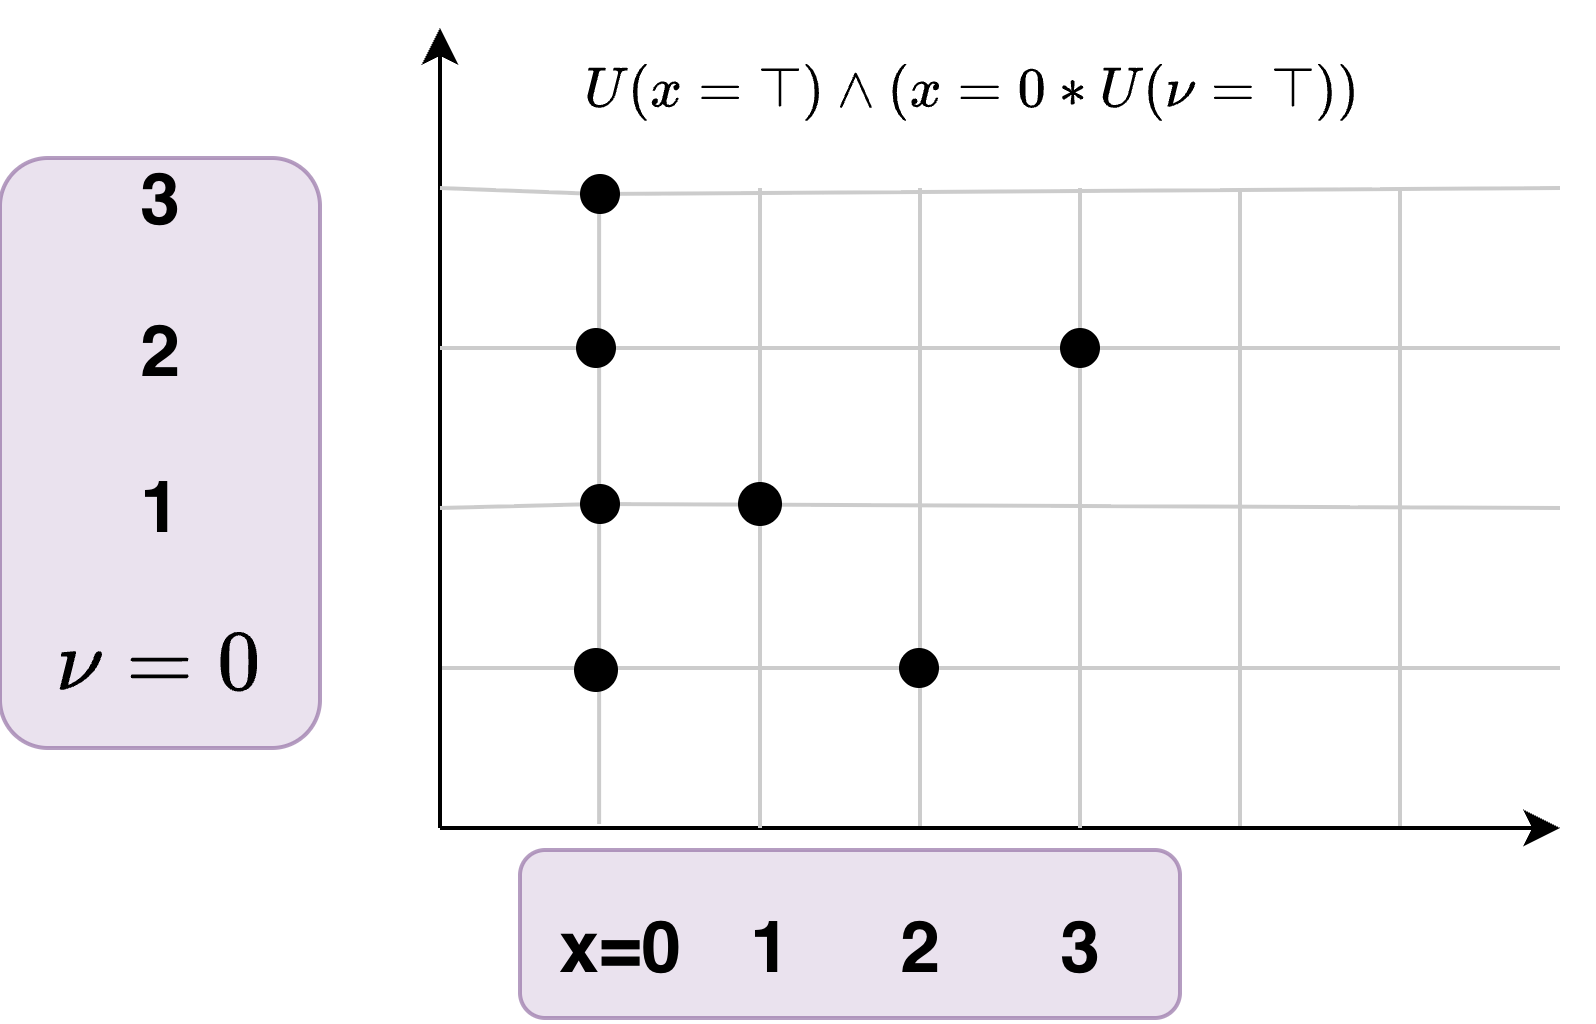

The diagram above was exported from draw.io. Its source (the exported page's mxGraphModel, read from the mxfile embedded in the PNG):
<mxGraphModel dx="452" dy="269" grid="1" gridSize="10" guides="1" tooltips="1" connect="1" arrows="1" fold="1" page="1" pageScale="1" pageWidth="850" pageHeight="1100" math="1" shadow="0">
  <root>
    <mxCell id="0" />
    <mxCell id="1" parent="0" />
    <mxCell id="2nbxTxBsSv8mlGz7n9ul-4" parent="1" style="rounded=1;whiteSpace=wrap;html=1;fillColor=#e1d5e7;strokeColor=#9673a6;opacity=70;" value="" vertex="1">
      <mxGeometry height="147.5" width="80" x="130" y="192.5" as="geometry" />
    </mxCell>
    <mxCell id="2nbxTxBsSv8mlGz7n9ul-2" edge="1" parent="1" style="endArrow=none;html=1;rounded=0;strokeColor=#CCCCCC;" value="">
      <mxGeometry height="50" relative="1" width="50" as="geometry">
        <mxPoint x="279.78" y="359" as="sourcePoint" />
        <mxPoint x="279.78" y="199" as="targetPoint" />
      </mxGeometry>
    </mxCell>
    <mxCell id="3V7K81o624kRL6fW0zLN-3" parent="1" style="rounded=1;whiteSpace=wrap;html=1;fillColor=#e1d5e7;strokeColor=#9673a6;opacity=70;" value="" vertex="1">
      <mxGeometry height="42" width="165" x="260" y="365.5" as="geometry" />
    </mxCell>
    <mxCell id="p0kufxFAa9vMgmwOditO-1" edge="1" parent="1" source="2nbxTxBsSv8mlGz7n9ul-3" style="endArrow=none;html=1;rounded=0;strokeColor=#CCCCCC;" value="">
      <mxGeometry height="50" relative="1" width="50" as="geometry">
        <mxPoint x="240" y="200" as="sourcePoint" />
        <mxPoint x="520" y="200" as="targetPoint" />
      </mxGeometry>
    </mxCell>
    <mxCell id="p0kufxFAa9vMgmwOditO-2" edge="1" parent="1" source="udu6DeRfjGZetOOMowVO-7" style="endArrow=none;html=1;rounded=0;strokeColor=#CCCCCC;" value="">
      <mxGeometry height="50" relative="1" width="50" as="geometry">
        <mxPoint x="240" y="240" as="sourcePoint" />
        <mxPoint x="520" y="240" as="targetPoint" />
      </mxGeometry>
    </mxCell>
    <mxCell id="p0kufxFAa9vMgmwOditO-3" edge="1" parent="1" source="udu6DeRfjGZetOOMowVO-8" style="endArrow=none;html=1;rounded=0;strokeColor=#CCCCCC;" value="">
      <mxGeometry height="50" relative="1" width="50" as="geometry">
        <mxPoint x="240" y="280" as="sourcePoint" />
        <mxPoint x="520" y="280" as="targetPoint" />
      </mxGeometry>
    </mxCell>
    <mxCell id="p0kufxFAa9vMgmwOditO-4" edge="1" parent="1" style="endArrow=none;html=1;rounded=0;strokeColor=#CCCCCC;" value="">
      <mxGeometry height="50" relative="1" width="50" as="geometry">
        <mxPoint x="240" y="320" as="sourcePoint" />
        <mxPoint x="520" y="320" as="targetPoint" />
      </mxGeometry>
    </mxCell>
    <mxCell id="p0kufxFAa9vMgmwOditO-8" edge="1" parent="1" source="p0kufxFAa9vMgmwOditO-27" style="endArrow=none;html=1;rounded=0;strokeColor=#CCCCCC;" value="">
      <mxGeometry height="50" relative="1" width="50" as="geometry">
        <mxPoint x="320" y="360" as="sourcePoint" />
        <mxPoint x="320" y="200" as="targetPoint" />
      </mxGeometry>
    </mxCell>
    <mxCell id="p0kufxFAa9vMgmwOditO-12" edge="1" parent="1" style="endArrow=none;html=1;rounded=0;strokeColor=#CCCCCC;" value="">
      <mxGeometry height="50" relative="1" width="50" as="geometry">
        <mxPoint x="360" y="360" as="sourcePoint" />
        <mxPoint x="360" y="200" as="targetPoint" />
      </mxGeometry>
    </mxCell>
    <mxCell id="p0kufxFAa9vMgmwOditO-13" edge="1" parent="1" source="udu6DeRfjGZetOOMowVO-11" style="endArrow=none;html=1;rounded=0;strokeColor=#CCCCCC;" value="">
      <mxGeometry height="50" relative="1" width="50" as="geometry">
        <mxPoint x="400" y="360" as="sourcePoint" />
        <mxPoint x="400" y="200" as="targetPoint" />
      </mxGeometry>
    </mxCell>
    <mxCell id="p0kufxFAa9vMgmwOditO-14" edge="1" parent="1" style="endArrow=none;html=1;rounded=0;strokeColor=#CCCCCC;" value="">
      <mxGeometry height="50" relative="1" width="50" as="geometry">
        <mxPoint x="440" y="360" as="sourcePoint" />
        <mxPoint x="440" y="200" as="targetPoint" />
      </mxGeometry>
    </mxCell>
    <mxCell id="p0kufxFAa9vMgmwOditO-15" edge="1" parent="1" style="endArrow=none;html=1;rounded=0;strokeColor=#CCCCCC;" value="">
      <mxGeometry height="50" relative="1" width="50" as="geometry">
        <mxPoint x="480" y="360" as="sourcePoint" />
        <mxPoint x="480" y="200" as="targetPoint" />
      </mxGeometry>
    </mxCell>
    <mxCell id="p0kufxFAa9vMgmwOditO-18" edge="1" parent="1" style="endArrow=classic;html=1;rounded=0;" value="">
      <mxGeometry height="50" relative="1" width="50" as="geometry">
        <mxPoint x="240" y="360" as="sourcePoint" />
        <mxPoint x="240" y="160" as="targetPoint" />
      </mxGeometry>
    </mxCell>
    <mxCell id="p0kufxFAa9vMgmwOditO-19" edge="1" parent="1" style="endArrow=classic;html=1;rounded=0;" value="">
      <mxGeometry height="50" relative="1" width="50" as="geometry">
        <mxPoint x="240" y="360" as="sourcePoint" />
        <mxPoint x="520" y="360" as="targetPoint" />
      </mxGeometry>
    </mxCell>
    <mxCell id="p0kufxFAa9vMgmwOditO-33" parent="1" style="text;html=1;whiteSpace=wrap;strokeColor=none;fillColor=none;align=center;verticalAlign=middle;rounded=0;" value="&lt;b&gt;&lt;font style=&quot;font-size: 18px;&quot;&gt;x=0&lt;/font&gt;&lt;/b&gt;" vertex="1">
      <mxGeometry height="15" width="50" x="260" y="381.5" as="geometry" />
    </mxCell>
    <mxCell id="p0kufxFAa9vMgmwOditO-35" parent="1" style="text;html=1;whiteSpace=wrap;strokeColor=none;fillColor=none;align=center;verticalAlign=middle;rounded=0;" value="&lt;span style=&quot;font-size: 18px;&quot;&gt;&lt;b&gt;1&lt;/b&gt;&lt;/span&gt;" vertex="1">
      <mxGeometry height="25" width="45" x="300" y="376.5" as="geometry" />
    </mxCell>
    <mxCell id="p0kufxFAa9vMgmwOditO-36" parent="1" style="text;html=1;whiteSpace=wrap;strokeColor=none;fillColor=none;align=center;verticalAlign=middle;rounded=0;" value="&lt;span style=&quot;font-size: 18px;&quot;&gt;&lt;b&gt;2&lt;/b&gt;&lt;/span&gt;" vertex="1">
      <mxGeometry height="25" width="30" x="345" y="376.5" as="geometry" />
    </mxCell>
    <mxCell id="p0kufxFAa9vMgmwOditO-39" parent="1" style="text;html=1;whiteSpace=wrap;strokeColor=none;fillColor=none;align=center;verticalAlign=middle;rounded=0;" value="&lt;span style=&quot;font-size: 18px;&quot;&gt;&lt;b&gt;3&lt;/b&gt;&lt;/span&gt;" vertex="1">
      <mxGeometry height="25" width="30" x="385" y="376.5" as="geometry" />
    </mxCell>
    <mxCell id="p0kufxFAa9vMgmwOditO-43" parent="1" style="text;html=1;whiteSpace=wrap;strokeColor=none;fillColor=none;align=center;verticalAlign=middle;rounded=0;" value="&lt;b&gt;&lt;font style=&quot;font-size: 18px;&quot;&gt;$$\nu=0$$&lt;/font&gt;&lt;/b&gt;" vertex="1">
      <mxGeometry height="15" width="50" x="145" y="311.5" as="geometry" />
    </mxCell>
    <mxCell id="p0kufxFAa9vMgmwOditO-44" parent="1" style="text;html=1;whiteSpace=wrap;strokeColor=none;fillColor=none;align=center;verticalAlign=middle;rounded=0;" value="&lt;span style=&quot;font-size: 18px;&quot;&gt;&lt;b&gt;1&lt;/b&gt;&lt;/span&gt;" vertex="1">
      <mxGeometry height="25" width="50" x="145" y="266.5" as="geometry" />
    </mxCell>
    <mxCell id="p0kufxFAa9vMgmwOditO-45" parent="1" style="text;html=1;whiteSpace=wrap;strokeColor=none;fillColor=none;align=center;verticalAlign=middle;rounded=0;" value="&lt;span style=&quot;font-size: 18px;&quot;&gt;&lt;b&gt;2&lt;/b&gt;&lt;/span&gt;" vertex="1">
      <mxGeometry height="25" width="30" x="155" y="227.5" as="geometry" />
    </mxCell>
    <mxCell id="p0kufxFAa9vMgmwOditO-46" parent="1" style="text;html=1;whiteSpace=wrap;strokeColor=none;fillColor=none;align=center;verticalAlign=middle;rounded=0;" value="&lt;span style=&quot;font-size: 18px;&quot;&gt;&lt;b&gt;3&lt;/b&gt;&lt;/span&gt;" vertex="1">
      <mxGeometry height="25" width="30" x="155" y="189" as="geometry" />
    </mxCell>
    <mxCell id="7OW8YHPtoBdFRweSYNGV-1" parent="1" style="ellipse;whiteSpace=wrap;html=1;aspect=fixed;fillColor=#000000;" value="" vertex="1">
      <mxGeometry height="10" width="10" x="274" y="315.5" as="geometry" />
    </mxCell>
    <mxCell id="udu6DeRfjGZetOOMowVO-9" parent="1" style="ellipse;whiteSpace=wrap;html=1;aspect=fixed;fillColor=#000000;strokeColor=none;" value="" vertex="1">
      <mxGeometry height="10" width="10" x="354.75" y="315" as="geometry" />
    </mxCell>
    <mxCell id="3V7K81o624kRL6fW0zLN-4" parent="1" style="text;html=1;whiteSpace=wrap;strokeColor=none;fillColor=none;align=center;verticalAlign=middle;rounded=0;" value="$$U(x = \top) \land (x = 0 * U(\nu = \top))$$" vertex="1">
      <mxGeometry height="30" width="195" x="275" y="160" as="geometry" />
    </mxCell>
    <mxCell id="2nbxTxBsSv8mlGz7n9ul-5" edge="1" parent="1" style="endArrow=none;html=1;rounded=0;strokeColor=#CCCCCC;" target="udu6DeRfjGZetOOMowVO-8" value="">
      <mxGeometry height="50" relative="1" width="50" as="geometry">
        <mxPoint x="240" y="280" as="sourcePoint" />
        <mxPoint x="520" y="280" as="targetPoint" />
      </mxGeometry>
    </mxCell>
    <mxCell id="udu6DeRfjGZetOOMowVO-8" parent="1" style="ellipse;whiteSpace=wrap;html=1;aspect=fixed;fillColor=#000000;strokeColor=none;" value="" vertex="1">
      <mxGeometry height="10" width="10" x="275" y="274" as="geometry" />
    </mxCell>
    <mxCell id="2nbxTxBsSv8mlGz7n9ul-6" edge="1" parent="1" style="endArrow=none;html=1;rounded=0;strokeColor=#CCCCCC;" target="udu6DeRfjGZetOOMowVO-7" value="">
      <mxGeometry height="50" relative="1" width="50" as="geometry">
        <mxPoint x="240" y="240" as="sourcePoint" />
        <mxPoint x="520" y="240" as="targetPoint" />
      </mxGeometry>
    </mxCell>
    <mxCell id="udu6DeRfjGZetOOMowVO-7" parent="1" style="ellipse;whiteSpace=wrap;html=1;aspect=fixed;fillColor=#000000;strokeColor=none;" value="" vertex="1">
      <mxGeometry height="10" width="10" x="274" y="235" as="geometry" />
    </mxCell>
    <mxCell id="2nbxTxBsSv8mlGz7n9ul-7" edge="1" parent="1" style="endArrow=none;html=1;rounded=0;strokeColor=#CCCCCC;" target="2nbxTxBsSv8mlGz7n9ul-3" value="">
      <mxGeometry height="50" relative="1" width="50" as="geometry">
        <mxPoint x="240" y="200" as="sourcePoint" />
        <mxPoint x="520" y="200" as="targetPoint" />
      </mxGeometry>
    </mxCell>
    <mxCell id="2nbxTxBsSv8mlGz7n9ul-3" parent="1" style="ellipse;whiteSpace=wrap;html=1;aspect=fixed;fillColor=#000000;strokeColor=none;" value="" vertex="1">
      <mxGeometry height="10" width="10" x="275" y="196.5" as="geometry" />
    </mxCell>
    <mxCell id="2nbxTxBsSv8mlGz7n9ul-8" edge="1" parent="1" style="endArrow=none;html=1;rounded=0;strokeColor=#CCCCCC;" target="p0kufxFAa9vMgmwOditO-27" value="">
      <mxGeometry height="50" relative="1" width="50" as="geometry">
        <mxPoint x="320" y="360" as="sourcePoint" />
        <mxPoint x="320" y="200" as="targetPoint" />
      </mxGeometry>
    </mxCell>
    <mxCell id="p0kufxFAa9vMgmwOditO-27" parent="1" style="ellipse;whiteSpace=wrap;html=1;aspect=fixed;fillColor=#000000;" value="" vertex="1">
      <mxGeometry height="10" width="10" x="315" y="274" as="geometry" />
    </mxCell>
    <mxCell id="2nbxTxBsSv8mlGz7n9ul-10" edge="1" parent="1" style="endArrow=none;html=1;rounded=0;strokeColor=#CCCCCC;" target="udu6DeRfjGZetOOMowVO-11" value="">
      <mxGeometry height="50" relative="1" width="50" as="geometry">
        <mxPoint x="400" y="360" as="sourcePoint" />
        <mxPoint x="400" y="200" as="targetPoint" />
      </mxGeometry>
    </mxCell>
    <mxCell id="udu6DeRfjGZetOOMowVO-11" parent="1" style="ellipse;whiteSpace=wrap;html=1;aspect=fixed;fillColor=#000000;strokeColor=none;" value="" vertex="1">
      <mxGeometry height="10" width="10" x="395" y="235" as="geometry" />
    </mxCell>
  </root>
</mxGraphModel>